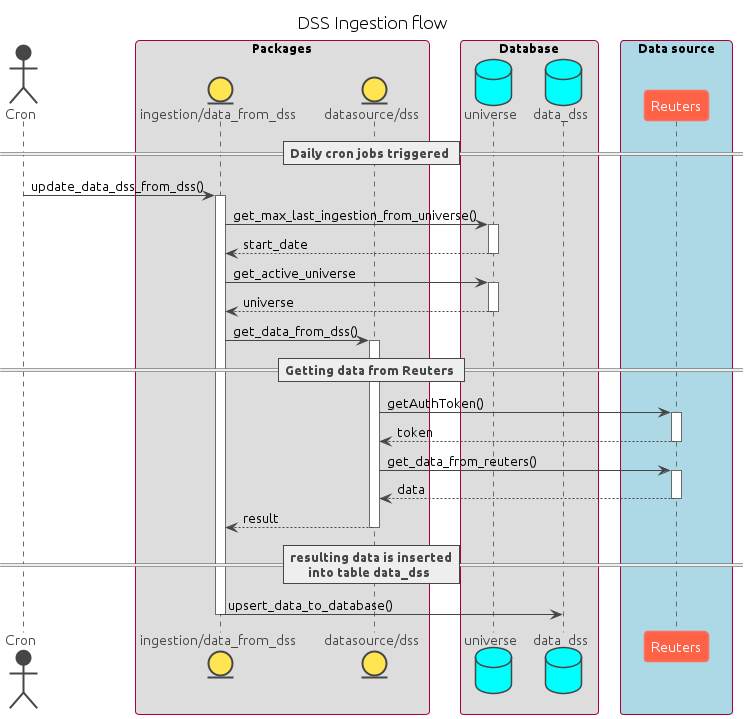

The diagram above was rendered by PlantUML. Its source (embedded in the PNG):
@startuml "dss ingestion flow"

title "DSS Ingestion flow"

!theme vibrant

skinparam Shadowing false
skinparam DefaultFontName Ubuntu
skinparam ParticipantPadding 20
skinparam BoxPadding 10

actor Cron
box Packages
entity "ingestion/data_from_dss" as data
entity "datasource/dss" as dss
end box
box "Database"
database universe
database data_dss
end box
box "Data source" #LightBlue
participant Reuters
end box

== Daily cron jobs triggered ==
Cron -> data ++: update_data_dss_from_dss()

data -> universe ++ : get_max_last_ingestion_from_universe()
universe --> data -- : start_date

data -> universe ++ : get_active_universe
universe --> data -- : universe

data -> dss ++ : get_data_from_dss()

== Getting data from Reuters ==
dss -> Reuters ++ : getAuthToken()
Reuters --> dss -- : token

dss -> Reuters ++ : get_data_from_reuters()
Reuters --> dss -- : data
return result

== resulting data is inserted\ninto table data_dss ==
data -> data_dss -- : upsert_data_to_database()

@enduml